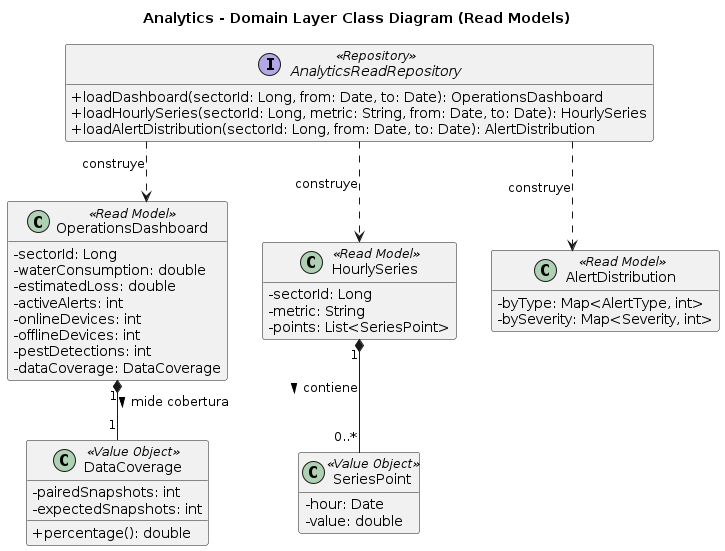

The diagram above was rendered by PlantUML. Its source (embedded in the PNG):
@startuml
title Analytics - Domain Layer Class Diagram (Read Models)
skinparam classAttributeIconSize 0
skinparam linetype ortho
hide empty members

class OperationsDashboard <<Read Model>> {
  -sectorId: Long
  -waterConsumption: double
  -estimatedLoss: double
  -activeAlerts: int
  -onlineDevices: int
  -offlineDevices: int
  -pestDetections: int
  -dataCoverage: DataCoverage
}

class HourlySeries <<Read Model>> {
  -sectorId: Long
  -metric: String
  -points: List<SeriesPoint>
}

class SeriesPoint <<Value Object>> {
  -hour: Date
  -value: double
}

class AlertDistribution <<Read Model>> {
  -byType: Map<AlertType, int>
  -bySeverity: Map<Severity, int>
}

class DataCoverage <<Value Object>> {
  -pairedSnapshots: int
  -expectedSnapshots: int
  +percentage(): double
}

interface AnalyticsReadRepository <<Repository>> {
  +loadDashboard(sectorId: Long, from: Date, to: Date): OperationsDashboard
  +loadHourlySeries(sectorId: Long, metric: String, from: Date, to: Date): HourlySeries
  +loadAlertDistribution(sectorId: Long, from: Date, to: Date): AlertDistribution
}

OperationsDashboard "1" *-- "1" DataCoverage : mide cobertura >
HourlySeries "1" *-- "0..*" SeriesPoint : contiene >
AnalyticsReadRepository ..> OperationsDashboard : construye
AnalyticsReadRepository ..> HourlySeries : construye
AnalyticsReadRepository ..> AlertDistribution : construye
@enduml